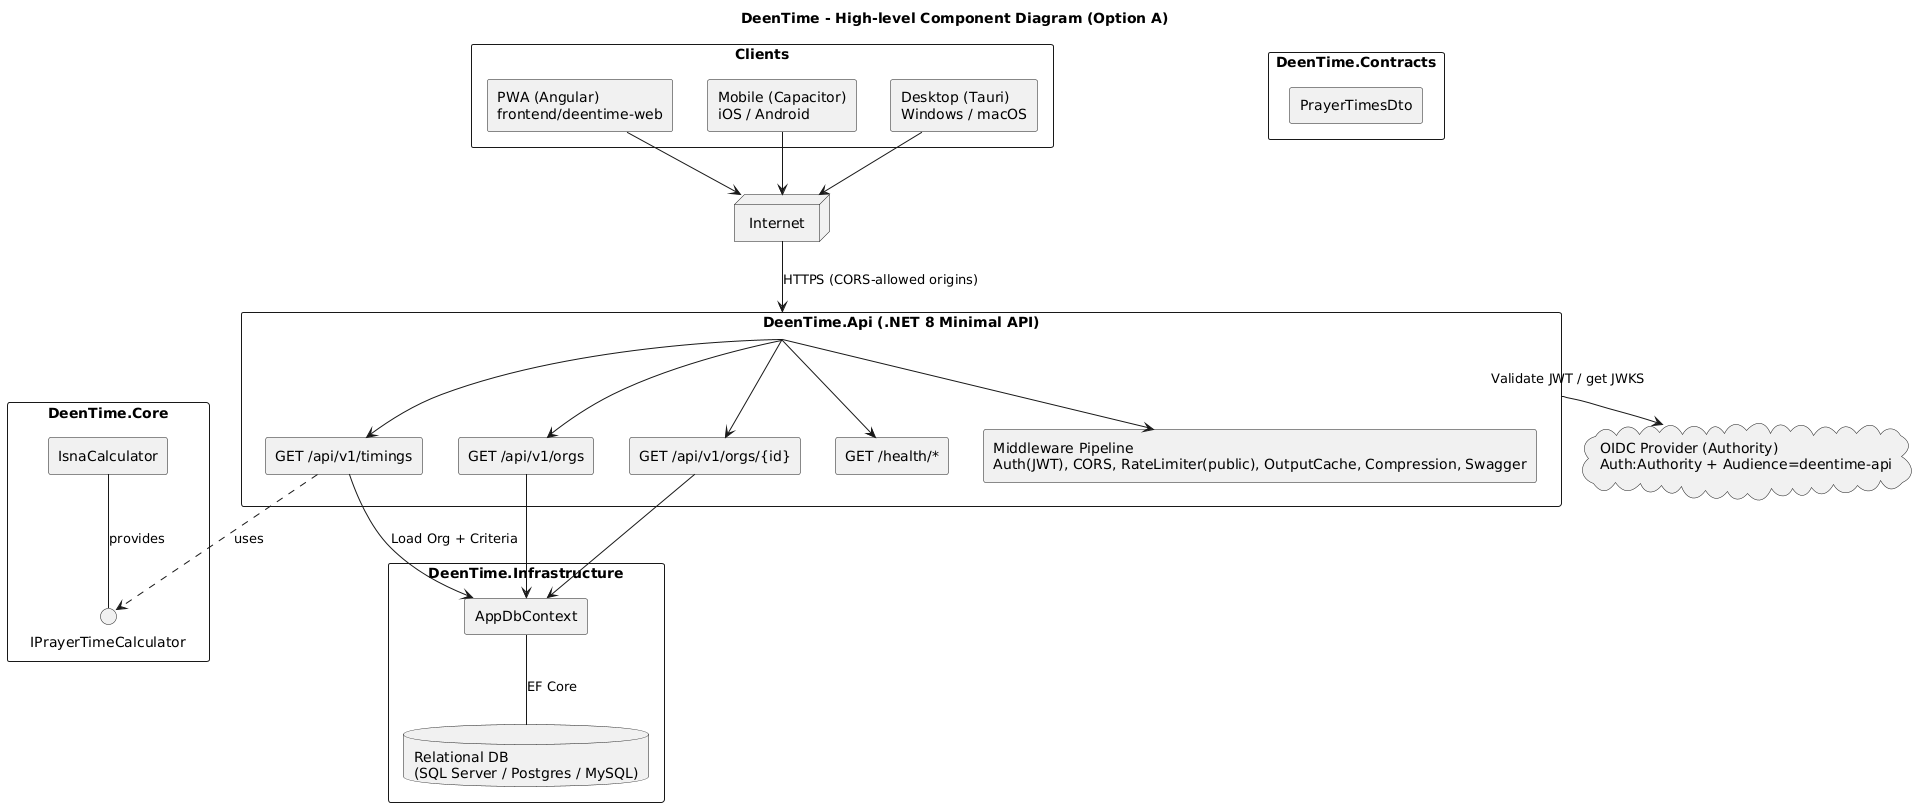

The diagram above was rendered by PlantUML. Its source (embedded in the PNG):
@startuml
skinparam componentStyle rectangle
skinparam packageStyle rectangle
title DeenTime - High‑level Component Diagram (Option A)

package "Clients" {
  component "PWA (Angular)\nfrontend/deentime-web" as PWA
  component "Mobile (Capacitor)\niOS / Android" as Mobile
  component "Desktop (Tauri)\nWindows / macOS" as Desktop
}

node "Internet" as NET

package "DeenTime.Api (.NET 8 Minimal API)" as API {
  component "Middleware Pipeline\nAuth(JWT), CORS, RateLimiter(public), OutputCache, Compression, Swagger" as MW
  component "GET /api/v1/orgs" as Orgs
  component "GET /api/v1/orgs/{id}" as OrgById
  component "GET /api/v1/timings" as Timings
  component "GET /health/*" as Health
}

package "DeenTime.Core" as CORE {
  component "IsnaCalculator" as Calc
  () "IPrayerTimeCalculator" as ICalc
  Calc -- ICalc : provides
}

package "DeenTime.Infrastructure" as INFRA {
  component "AppDbContext" as DbCtx
  database "Relational DB\n(SQL Server / Postgres / MySQL)" as DB
  DbCtx -down- DB : EF Core
}

package "DeenTime.Contracts" as CONTRACTS {
  component "PrayerTimesDto"
}

cloud "OIDC Provider (Authority)\nAuth:Authority + Audience=deentime-api" as IDP

' Clients reach API over the Internet
PWA --> NET
Mobile --> NET
Desktop --> NET
NET --> API : HTTPS (CORS-allowed origins)

' Pipeline and endpoints
API --> MW
API --> Orgs
API --> OrgById
API --> Timings
API --> Health

' Data & services
Orgs --> DbCtx
OrgById --> DbCtx
Timings --> DbCtx : Load Org + Criteria
Timings ..> ICalc : uses
API --> IDP : Validate JWT / get JWKS
@enduml